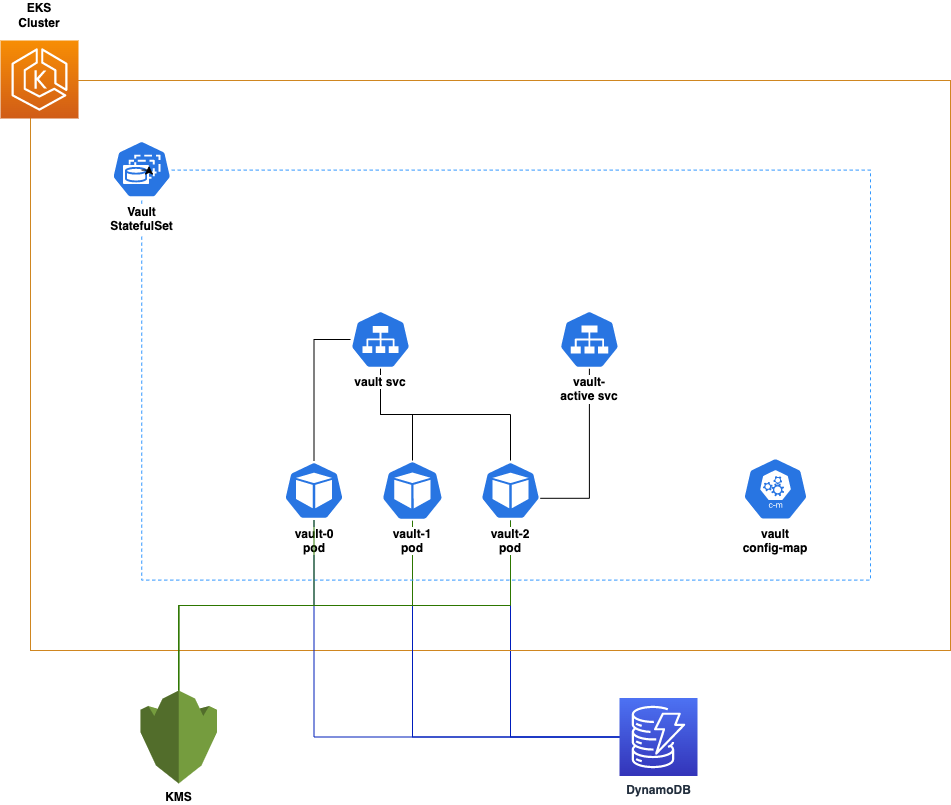

The diagram above was exported from draw.io. Its source (the exported page's mxGraphModel, read from the mxfile embedded in the PNG):
<mxGraphModel dx="1434" dy="1447" grid="1" gridSize="10" guides="1" tooltips="1" connect="1" arrows="1" fold="1" page="1" pageScale="1" pageWidth="827" pageHeight="1169" math="0" shadow="0">
  <root>
    <mxCell id="0" />
    <mxCell id="1" parent="0" />
    <mxCell id="s_sK8NRc0G4R0ZZ-YHhE-28" style="edgeStyle=orthogonalEdgeStyle;rounded=0;orthogonalLoop=1;jettySize=auto;html=1;exitX=0.5;exitY=1;exitDx=0;exitDy=0;exitPerimeter=0;entryX=0.995;entryY=0.63;entryDx=0;entryDy=0;entryPerimeter=0;fontColor=none;endArrow=none;endFill=0;" parent="1" source="s_sK8NRc0G4R0ZZ-YHhE-27" target="s_sK8NRc0G4R0ZZ-YHhE-8" edge="1">
      <mxGeometry relative="1" as="geometry" />
    </mxCell>
    <mxCell id="s_sK8NRc0G4R0ZZ-YHhE-34" style="edgeStyle=orthogonalEdgeStyle;rounded=0;orthogonalLoop=1;jettySize=auto;html=1;exitX=0;exitY=0.5;exitDx=0;exitDy=0;exitPerimeter=0;entryX=0.5;entryY=1;entryDx=0;entryDy=0;entryPerimeter=0;fontColor=none;startArrow=none;startFill=0;endArrow=none;endFill=0;fillColor=#0050ef;strokeColor=#001DBC;" parent="1" source="s_sK8NRc0G4R0ZZ-YHhE-33" target="s_sK8NRc0G4R0ZZ-YHhE-8" edge="1">
      <mxGeometry relative="1" as="geometry" />
    </mxCell>
    <mxCell id="s_sK8NRc0G4R0ZZ-YHhE-2" value="" style="rounded=0;whiteSpace=wrap;html=1;strokeColor=#cf8620;fillColor=none;" parent="1" vertex="1">
      <mxGeometry x="160" y="390" width="920" height="570" as="geometry" />
    </mxCell>
    <mxCell id="s_sK8NRc0G4R0ZZ-YHhE-35" style="edgeStyle=orthogonalEdgeStyle;rounded=0;orthogonalLoop=1;jettySize=auto;html=1;exitX=0;exitY=0.5;exitDx=0;exitDy=0;exitPerimeter=0;fontColor=none;startArrow=none;startFill=0;endArrow=none;endFill=0;fillColor=#0050ef;strokeColor=#001DBC;" parent="1" source="s_sK8NRc0G4R0ZZ-YHhE-33" target="s_sK8NRc0G4R0ZZ-YHhE-7" edge="1">
      <mxGeometry relative="1" as="geometry" />
    </mxCell>
    <mxCell id="s_sK8NRc0G4R0ZZ-YHhE-37" style="edgeStyle=orthogonalEdgeStyle;rounded=0;orthogonalLoop=1;jettySize=auto;html=1;exitX=0;exitY=0.5;exitDx=0;exitDy=0;exitPerimeter=0;fontColor=none;startArrow=none;startFill=0;endArrow=none;endFill=0;fillColor=#0050ef;strokeColor=#001DBC;" parent="1" source="s_sK8NRc0G4R0ZZ-YHhE-33" target="s_sK8NRc0G4R0ZZ-YHhE-6" edge="1">
      <mxGeometry relative="1" as="geometry" />
    </mxCell>
    <mxCell id="s_sK8NRc0G4R0ZZ-YHhE-30" style="edgeStyle=orthogonalEdgeStyle;rounded=0;orthogonalLoop=1;jettySize=auto;html=1;exitX=0.5;exitY=0;exitDx=0;exitDy=0;exitPerimeter=0;fontColor=none;endArrow=none;endFill=0;fillColor=#60a917;strokeColor=#2D7600;" parent="1" source="s_sK8NRc0G4R0ZZ-YHhE-23" target="s_sK8NRc0G4R0ZZ-YHhE-7" edge="1">
      <mxGeometry relative="1" as="geometry" />
    </mxCell>
    <mxCell id="s_sK8NRc0G4R0ZZ-YHhE-14" value="" style="group;whiteSpace=wrap;fontStyle=1" parent="1" connectable="0" vertex="1">
      <mxGeometry x="240" y="450" width="760" height="439.6" as="geometry" />
    </mxCell>
    <mxCell id="s_sK8NRc0G4R0ZZ-YHhE-10" value="" style="rounded=0;whiteSpace=wrap;html=1;strokeColor=#3399FF;fillColor=none;dashed=1;" parent="s_sK8NRc0G4R0ZZ-YHhE-14" vertex="1">
      <mxGeometry x="31.232876712328764" y="29.600000000000023" width="728.7671232876712" height="410" as="geometry" />
    </mxCell>
    <mxCell id="s_sK8NRc0G4R0ZZ-YHhE-9" value="Vault&lt;br&gt;StatefulSet" style="sketch=0;html=1;dashed=0;whitespace=wrap;fillColor=#2875E2;strokeColor=#ffffff;points=[[0.005,0.63,0],[0.1,0.2,0],[0.9,0.2,0],[0.5,0,0],[0.995,0.63,0],[0.72,0.99,0],[0.5,1,0],[0.28,0.99,0]];verticalLabelPosition=bottom;align=center;verticalAlign=top;shape=mxgraph.kubernetes.icon;prIcon=sts;labelBackgroundColor=#FFFFFF;fontStyle=1" parent="s_sK8NRc0G4R0ZZ-YHhE-14" vertex="1">
      <mxGeometry width="62.46575342465753" height="57.6" as="geometry" />
    </mxCell>
    <mxCell id="s_sK8NRc0G4R0ZZ-YHhE-11" style="edgeStyle=orthogonalEdgeStyle;rounded=0;orthogonalLoop=1;jettySize=auto;html=1;exitX=0;exitY=0;exitDx=0;exitDy=0;entryX=0.01;entryY=-0.01;entryDx=0;entryDy=0;entryPerimeter=0;" parent="s_sK8NRc0G4R0ZZ-YHhE-14" source="s_sK8NRc0G4R0ZZ-YHhE-10" target="s_sK8NRc0G4R0ZZ-YHhE-10" edge="1">
      <mxGeometry relative="1" as="geometry" />
    </mxCell>
    <mxCell id="s_sK8NRc0G4R0ZZ-YHhE-27" value="vault-active svc" style="sketch=0;html=1;dashed=0;whitespace=wrap;fillColor=#2875E2;strokeColor=#ffffff;points=[[0.005,0.63,0],[0.1,0.2,0],[0.9,0.2,0],[0.5,0,0],[0.995,0.63,0],[0.72,0.99,0],[0.5,1,0],[0.28,0.99,0]];verticalLabelPosition=bottom;align=center;verticalAlign=top;shape=mxgraph.kubernetes.icon;prIcon=svc;labelBackgroundColor=#FFFFFF;whiteSpace=wrap;fontStyle=1" parent="s_sK8NRc0G4R0ZZ-YHhE-14" vertex="1">
      <mxGeometry x="447.6712328767123" y="170" width="62.46575342465753" height="58" as="geometry" />
    </mxCell>
    <mxCell id="s_sK8NRc0G4R0ZZ-YHhE-7" value="&lt;span style=&quot;background-color: rgb(255, 255, 255);&quot;&gt;vault-1 pod&lt;/span&gt;" style="sketch=0;html=1;dashed=0;whitespace=wrap;fillColor=#2875E2;strokeColor=#ffffff;points=[[0.005,0.63,0],[0.1,0.2,0],[0.9,0.2,0],[0.5,0,0],[0.995,0.63,0],[0.72,0.99,0],[0.5,1,0],[0.28,0.99,0]];verticalLabelPosition=bottom;align=center;verticalAlign=top;shape=mxgraph.kubernetes.icon;prIcon=pod;whiteSpace=wrap;fontStyle=1" parent="s_sK8NRc0G4R0ZZ-YHhE-14" vertex="1">
      <mxGeometry x="270.6849315068493" y="320" width="62.46575342465753" height="60" as="geometry" />
    </mxCell>
    <mxCell id="s_sK8NRc0G4R0ZZ-YHhE-6" value="&lt;span style=&quot;background-color: rgb(255, 255, 255);&quot;&gt;vault-0 pod&lt;/span&gt;" style="sketch=0;html=1;dashed=0;whitespace=wrap;fillColor=#2875E2;strokeColor=#ffffff;points=[[0.005,0.63,0],[0.1,0.2,0],[0.9,0.2,0],[0.5,0,0],[0.995,0.63,0],[0.72,0.99,0],[0.5,1,0],[0.28,0.99,0]];verticalLabelPosition=bottom;align=center;verticalAlign=top;shape=mxgraph.kubernetes.icon;prIcon=pod;whiteSpace=wrap;fontStyle=1" parent="s_sK8NRc0G4R0ZZ-YHhE-14" vertex="1">
      <mxGeometry x="173.5" y="320" width="60" height="60" as="geometry" />
    </mxCell>
    <mxCell id="s_sK8NRc0G4R0ZZ-YHhE-39" value="vault config-map" style="sketch=0;html=1;dashed=0;whitespace=wrap;fillColor=#2875E2;strokeColor=#ffffff;points=[[0.005,0.63,0],[0.1,0.2,0],[0.9,0.2,0],[0.5,0,0],[0.995,0.63,0],[0.72,0.99,0],[0.5,1,0],[0.28,0.99,0]];verticalLabelPosition=bottom;align=center;verticalAlign=top;shape=mxgraph.kubernetes.icon;prIcon=c_m;labelBackgroundColor=#FFFFFF;fontColor=none;fontStyle=1;whiteSpace=wrap;" parent="s_sK8NRc0G4R0ZZ-YHhE-14" vertex="1">
      <mxGeometry x="630" y="317" width="70" height="63" as="geometry" />
    </mxCell>
    <mxCell id="s_sK8NRc0G4R0ZZ-YHhE-1" value="" style="sketch=0;points=[[0,0,0],[0.25,0,0],[0.5,0,0],[0.75,0,0],[1,0,0],[0,1,0],[0.25,1,0],[0.5,1,0],[0.75,1,0],[1,1,0],[0,0.25,0],[0,0.5,0],[0,0.75,0],[1,0.25,0],[1,0.5,0],[1,0.75,0]];outlineConnect=0;fontColor=#232F3E;gradientColor=#F78E04;gradientDirection=north;fillColor=#D05C17;strokeColor=#ffffff;dashed=0;verticalLabelPosition=bottom;verticalAlign=top;align=center;html=1;fontSize=12;fontStyle=0;aspect=fixed;shape=mxgraph.aws4.resourceIcon;resIcon=mxgraph.aws4.eks;" parent="1" vertex="1">
      <mxGeometry x="130" y="350" width="78" height="78" as="geometry" />
    </mxCell>
    <mxCell id="s_sK8NRc0G4R0ZZ-YHhE-15" style="edgeStyle=orthogonalEdgeStyle;rounded=0;orthogonalLoop=1;jettySize=auto;html=1;entryX=0.5;entryY=0;entryDx=0;entryDy=0;entryPerimeter=0;endArrow=none;endFill=0;" parent="1" source="s_sK8NRc0G4R0ZZ-YHhE-12" target="s_sK8NRc0G4R0ZZ-YHhE-6" edge="1">
      <mxGeometry relative="1" as="geometry" />
    </mxCell>
    <mxCell id="s_sK8NRc0G4R0ZZ-YHhE-17" style="edgeStyle=orthogonalEdgeStyle;rounded=0;orthogonalLoop=1;jettySize=auto;html=1;exitX=0.5;exitY=1;exitDx=0;exitDy=0;exitPerimeter=0;endArrow=none;endFill=0;" parent="1" source="s_sK8NRc0G4R0ZZ-YHhE-12" target="s_sK8NRc0G4R0ZZ-YHhE-8" edge="1">
      <mxGeometry relative="1" as="geometry" />
    </mxCell>
    <mxCell id="s_sK8NRc0G4R0ZZ-YHhE-32" style="edgeStyle=orthogonalEdgeStyle;rounded=0;orthogonalLoop=1;jettySize=auto;html=1;exitX=0.5;exitY=1;exitDx=0;exitDy=0;exitPerimeter=0;fontColor=none;startArrow=none;startFill=0;endArrow=none;endFill=0;" parent="1" source="s_sK8NRc0G4R0ZZ-YHhE-12" target="s_sK8NRc0G4R0ZZ-YHhE-7" edge="1">
      <mxGeometry relative="1" as="geometry" />
    </mxCell>
    <mxCell id="s_sK8NRc0G4R0ZZ-YHhE-12" value="vault svc" style="sketch=0;html=1;dashed=0;whitespace=wrap;fillColor=#2875E2;strokeColor=#ffffff;points=[[0.005,0.63,0],[0.1,0.2,0],[0.9,0.2,0],[0.5,0,0],[0.995,0.63,0],[0.72,0.99,0],[0.5,1,0],[0.28,0.99,0]];verticalLabelPosition=bottom;align=center;verticalAlign=top;shape=mxgraph.kubernetes.icon;prIcon=svc;labelBackgroundColor=#FFFFFF;whiteSpace=wrap;fontStyle=1" parent="1" vertex="1">
      <mxGeometry x="480" y="620" width="60" height="58" as="geometry" />
    </mxCell>
    <mxCell id="s_sK8NRc0G4R0ZZ-YHhE-29" style="edgeStyle=orthogonalEdgeStyle;rounded=0;orthogonalLoop=1;jettySize=auto;html=1;exitX=0.5;exitY=0;exitDx=0;exitDy=0;exitPerimeter=0;fontColor=none;startArrow=none;startFill=0;endArrow=none;endFill=0;fillColor=#60a917;strokeColor=#2D7600;" parent="1" source="s_sK8NRc0G4R0ZZ-YHhE-23" target="s_sK8NRc0G4R0ZZ-YHhE-6" edge="1">
      <mxGeometry relative="1" as="geometry" />
    </mxCell>
    <mxCell id="s_sK8NRc0G4R0ZZ-YHhE-31" style="edgeStyle=orthogonalEdgeStyle;rounded=0;orthogonalLoop=1;jettySize=auto;html=1;exitX=0.5;exitY=0;exitDx=0;exitDy=0;exitPerimeter=0;entryX=0.5;entryY=1;entryDx=0;entryDy=0;entryPerimeter=0;fontColor=none;endArrow=none;endFill=0;fillColor=#60a917;strokeColor=#2D7600;" parent="1" source="s_sK8NRc0G4R0ZZ-YHhE-23" target="s_sK8NRc0G4R0ZZ-YHhE-8" edge="1">
      <mxGeometry relative="1" as="geometry" />
    </mxCell>
    <mxCell id="s_sK8NRc0G4R0ZZ-YHhE-23" value="KMS" style="outlineConnect=0;dashed=0;verticalLabelPosition=bottom;verticalAlign=top;align=center;html=1;shape=mxgraph.aws3.kms;fillColor=#759C3E;gradientColor=none;labelBackgroundColor=#FFFFFF;strokeColor=#3399FF;fontStyle=1" parent="1" vertex="1">
      <mxGeometry x="270" y="1000" width="76.5" height="93" as="geometry" />
    </mxCell>
    <mxCell id="s_sK8NRc0G4R0ZZ-YHhE-8" value="&lt;span style=&quot;background-color: rgb(255, 255, 255);&quot;&gt;vault-2 pod&lt;/span&gt;" style="sketch=0;html=1;dashed=0;whitespace=wrap;fillColor=#2875E2;strokeColor=#ffffff;points=[[0.005,0.63,0],[0.1,0.2,0],[0.9,0.2,0],[0.5,0,0],[0.995,0.63,0],[0.72,0.99,0],[0.5,1,0],[0.28,0.99,0]];verticalLabelPosition=bottom;align=center;verticalAlign=top;shape=mxgraph.kubernetes.icon;prIcon=pod;whiteSpace=wrap;fontStyle=1" parent="1" vertex="1">
      <mxGeometry x="610" y="770" width="60" height="60" as="geometry" />
    </mxCell>
    <mxCell id="s_sK8NRc0G4R0ZZ-YHhE-33" value="DynamoDB" style="sketch=0;points=[[0,0,0],[0.25,0,0],[0.5,0,0],[0.75,0,0],[1,0,0],[0,1,0],[0.25,1,0],[0.5,1,0],[0.75,1,0],[1,1,0],[0,0.25,0],[0,0.5,0],[0,0.75,0],[1,0.25,0],[1,0.5,0],[1,0.75,0]];outlineConnect=0;fontColor=#232F3E;gradientColor=#4D72F3;gradientDirection=north;fillColor=#3334B9;strokeColor=#ffffff;dashed=0;verticalLabelPosition=bottom;verticalAlign=top;align=center;html=1;fontSize=12;fontStyle=1;aspect=fixed;shape=mxgraph.aws4.resourceIcon;resIcon=mxgraph.aws4.dynamodb;labelBackgroundColor=#FFFFFF;" parent="1" vertex="1">
      <mxGeometry x="749" y="1007.5" width="78" height="78" as="geometry" />
    </mxCell>
    <mxCell id="s_sK8NRc0G4R0ZZ-YHhE-38" value="EKS Cluster" style="text;html=1;strokeColor=none;fillColor=none;align=center;verticalAlign=middle;whiteSpace=wrap;rounded=0;dashed=1;labelBackgroundColor=#FFFFFF;fontColor=none;fontStyle=1" parent="1" vertex="1">
      <mxGeometry x="139" y="310" width="60" height="30" as="geometry" />
    </mxCell>
  </root>
</mxGraphModel>